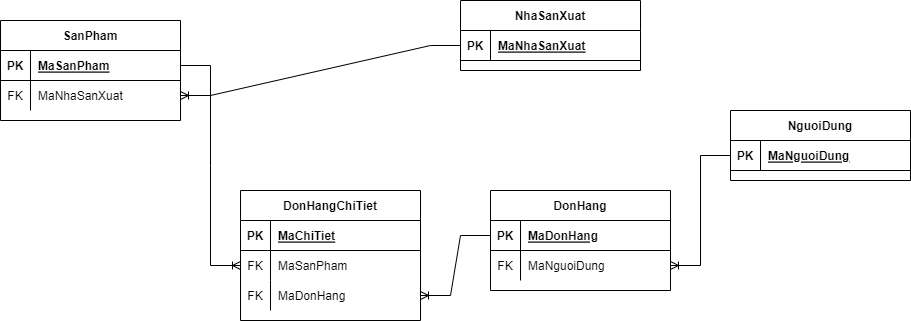

The diagram above was exported from draw.io. Its source (the exported page's mxGraphModel, read from the mxfile embedded in the PNG):
<mxGraphModel dx="1763" dy="620" grid="1" gridSize="10" guides="1" tooltips="1" connect="1" arrows="1" fold="1" page="1" pageScale="1" pageWidth="827" pageHeight="1169" math="0" shadow="0">
  <root>
    <mxCell id="0" />
    <mxCell id="1" parent="0" />
    <mxCell id="MVCbMH49vUTZ3ULB8H6o-1" value="SanPham" style="shape=table;startSize=30;container=1;collapsible=1;childLayout=tableLayout;fixedRows=1;rowLines=0;fontStyle=1;align=center;resizeLast=1;fillColor=default;strokeColor=default;fontColor=default;" parent="1" vertex="1">
      <mxGeometry x="-60" y="120" width="180" height="100" as="geometry" />
    </mxCell>
    <mxCell id="MVCbMH49vUTZ3ULB8H6o-2" value="" style="shape=partialRectangle;collapsible=0;dropTarget=0;pointerEvents=0;fillColor=none;top=0;left=0;bottom=1;right=0;points=[[0,0.5],[1,0.5]];portConstraint=eastwest;" parent="MVCbMH49vUTZ3ULB8H6o-1" vertex="1">
      <mxGeometry y="30" width="180" height="30" as="geometry" />
    </mxCell>
    <mxCell id="MVCbMH49vUTZ3ULB8H6o-3" value="PK" style="shape=partialRectangle;connectable=0;fillColor=none;top=0;left=0;bottom=0;right=0;fontStyle=1;overflow=hidden;" parent="MVCbMH49vUTZ3ULB8H6o-2" vertex="1">
      <mxGeometry width="30" height="30" as="geometry">
        <mxRectangle width="30" height="30" as="alternateBounds" />
      </mxGeometry>
    </mxCell>
    <mxCell id="MVCbMH49vUTZ3ULB8H6o-4" value="MaSanPham" style="shape=partialRectangle;connectable=0;fillColor=none;top=0;left=0;bottom=0;right=0;align=left;spacingLeft=6;fontStyle=5;overflow=hidden;" parent="MVCbMH49vUTZ3ULB8H6o-2" vertex="1">
      <mxGeometry x="30" width="150" height="30" as="geometry">
        <mxRectangle width="150" height="30" as="alternateBounds" />
      </mxGeometry>
    </mxCell>
    <mxCell id="MVCbMH49vUTZ3ULB8H6o-5" value="" style="shape=partialRectangle;collapsible=0;dropTarget=0;pointerEvents=0;fillColor=none;top=0;left=0;bottom=0;right=0;points=[[0,0.5],[1,0.5]];portConstraint=eastwest;" parent="MVCbMH49vUTZ3ULB8H6o-1" vertex="1">
      <mxGeometry y="60" width="180" height="30" as="geometry" />
    </mxCell>
    <mxCell id="MVCbMH49vUTZ3ULB8H6o-6" value="FK" style="shape=partialRectangle;connectable=0;fillColor=none;top=0;left=0;bottom=0;right=0;editable=1;overflow=hidden;" parent="MVCbMH49vUTZ3ULB8H6o-5" vertex="1">
      <mxGeometry width="30" height="30" as="geometry">
        <mxRectangle width="30" height="30" as="alternateBounds" />
      </mxGeometry>
    </mxCell>
    <mxCell id="MVCbMH49vUTZ3ULB8H6o-7" value="MaNhaSanXuat" style="shape=partialRectangle;connectable=0;fillColor=none;top=0;left=0;bottom=0;right=0;align=left;spacingLeft=6;overflow=hidden;" parent="MVCbMH49vUTZ3ULB8H6o-5" vertex="1">
      <mxGeometry x="30" width="150" height="30" as="geometry">
        <mxRectangle width="150" height="30" as="alternateBounds" />
      </mxGeometry>
    </mxCell>
    <mxCell id="MVCbMH49vUTZ3ULB8H6o-14" value="NhaSanXuat" style="shape=table;startSize=30;container=1;collapsible=1;childLayout=tableLayout;fixedRows=1;rowLines=0;fontStyle=1;align=center;resizeLast=1;" parent="1" vertex="1">
      <mxGeometry x="400" y="100" width="180" height="70" as="geometry" />
    </mxCell>
    <mxCell id="MVCbMH49vUTZ3ULB8H6o-15" value="" style="shape=partialRectangle;collapsible=0;dropTarget=0;pointerEvents=0;fillColor=none;top=0;left=0;bottom=1;right=0;points=[[0,0.5],[1,0.5]];portConstraint=eastwest;" parent="MVCbMH49vUTZ3ULB8H6o-14" vertex="1">
      <mxGeometry y="30" width="180" height="30" as="geometry" />
    </mxCell>
    <mxCell id="MVCbMH49vUTZ3ULB8H6o-16" value="PK" style="shape=partialRectangle;connectable=0;fillColor=none;top=0;left=0;bottom=0;right=0;fontStyle=1;overflow=hidden;" parent="MVCbMH49vUTZ3ULB8H6o-15" vertex="1">
      <mxGeometry width="30" height="30" as="geometry">
        <mxRectangle width="30" height="30" as="alternateBounds" />
      </mxGeometry>
    </mxCell>
    <mxCell id="MVCbMH49vUTZ3ULB8H6o-17" value="MaNhaSanXuat" style="shape=partialRectangle;connectable=0;fillColor=none;top=0;left=0;bottom=0;right=0;align=left;spacingLeft=6;fontStyle=5;overflow=hidden;" parent="MVCbMH49vUTZ3ULB8H6o-15" vertex="1">
      <mxGeometry x="30" width="150" height="30" as="geometry">
        <mxRectangle width="150" height="30" as="alternateBounds" />
      </mxGeometry>
    </mxCell>
    <mxCell id="MVCbMH49vUTZ3ULB8H6o-21" value="DonHang" style="shape=table;startSize=30;container=1;collapsible=1;childLayout=tableLayout;fixedRows=1;rowLines=0;fontStyle=1;align=center;resizeLast=1;fillColor=default;strokeColor=default;fontColor=default;" parent="1" vertex="1">
      <mxGeometry x="430" y="290" width="180" height="100" as="geometry" />
    </mxCell>
    <mxCell id="MVCbMH49vUTZ3ULB8H6o-22" value="" style="shape=partialRectangle;collapsible=0;dropTarget=0;pointerEvents=0;fillColor=none;top=0;left=0;bottom=1;right=0;points=[[0,0.5],[1,0.5]];portConstraint=eastwest;" parent="MVCbMH49vUTZ3ULB8H6o-21" vertex="1">
      <mxGeometry y="30" width="180" height="30" as="geometry" />
    </mxCell>
    <mxCell id="MVCbMH49vUTZ3ULB8H6o-23" value="PK" style="shape=partialRectangle;connectable=0;fillColor=none;top=0;left=0;bottom=0;right=0;fontStyle=1;overflow=hidden;" parent="MVCbMH49vUTZ3ULB8H6o-22" vertex="1">
      <mxGeometry width="30" height="30" as="geometry">
        <mxRectangle width="30" height="30" as="alternateBounds" />
      </mxGeometry>
    </mxCell>
    <mxCell id="MVCbMH49vUTZ3ULB8H6o-24" value="MaDonHang" style="shape=partialRectangle;connectable=0;fillColor=none;top=0;left=0;bottom=0;right=0;align=left;spacingLeft=6;fontStyle=5;overflow=hidden;" parent="MVCbMH49vUTZ3ULB8H6o-22" vertex="1">
      <mxGeometry x="30" width="150" height="30" as="geometry">
        <mxRectangle width="150" height="30" as="alternateBounds" />
      </mxGeometry>
    </mxCell>
    <mxCell id="MVCbMH49vUTZ3ULB8H6o-28" value="" style="shape=partialRectangle;collapsible=0;dropTarget=0;pointerEvents=0;fillColor=none;top=0;left=0;bottom=0;right=0;points=[[0,0.5],[1,0.5]];portConstraint=eastwest;" parent="MVCbMH49vUTZ3ULB8H6o-21" vertex="1">
      <mxGeometry y="60" width="180" height="30" as="geometry" />
    </mxCell>
    <mxCell id="MVCbMH49vUTZ3ULB8H6o-29" value="FK" style="shape=partialRectangle;connectable=0;fillColor=none;top=0;left=0;bottom=0;right=0;editable=1;overflow=hidden;" parent="MVCbMH49vUTZ3ULB8H6o-28" vertex="1">
      <mxGeometry width="30" height="30" as="geometry">
        <mxRectangle width="30" height="30" as="alternateBounds" />
      </mxGeometry>
    </mxCell>
    <mxCell id="MVCbMH49vUTZ3ULB8H6o-30" value="MaNguoiDung" style="shape=partialRectangle;connectable=0;fillColor=none;top=0;left=0;bottom=0;right=0;align=left;spacingLeft=6;overflow=hidden;" parent="MVCbMH49vUTZ3ULB8H6o-28" vertex="1">
      <mxGeometry x="30" width="150" height="30" as="geometry">
        <mxRectangle width="150" height="30" as="alternateBounds" />
      </mxGeometry>
    </mxCell>
    <mxCell id="MVCbMH49vUTZ3ULB8H6o-31" value="NguoiDung" style="shape=table;startSize=30;container=1;collapsible=1;childLayout=tableLayout;fixedRows=1;rowLines=0;fontStyle=1;align=center;resizeLast=1;fillColor=default;strokeColor=default;fontColor=default;" parent="1" vertex="1">
      <mxGeometry x="670" y="210" width="180" height="70" as="geometry" />
    </mxCell>
    <mxCell id="MVCbMH49vUTZ3ULB8H6o-32" value="" style="shape=partialRectangle;collapsible=0;dropTarget=0;pointerEvents=0;fillColor=none;top=0;left=0;bottom=1;right=0;points=[[0,0.5],[1,0.5]];portConstraint=eastwest;" parent="MVCbMH49vUTZ3ULB8H6o-31" vertex="1">
      <mxGeometry y="30" width="180" height="30" as="geometry" />
    </mxCell>
    <mxCell id="MVCbMH49vUTZ3ULB8H6o-33" value="PK" style="shape=partialRectangle;connectable=0;fillColor=none;top=0;left=0;bottom=0;right=0;fontStyle=1;overflow=hidden;" parent="MVCbMH49vUTZ3ULB8H6o-32" vertex="1">
      <mxGeometry width="30" height="30" as="geometry">
        <mxRectangle width="30" height="30" as="alternateBounds" />
      </mxGeometry>
    </mxCell>
    <mxCell id="MVCbMH49vUTZ3ULB8H6o-34" value="MaNguoiDung" style="shape=partialRectangle;connectable=0;fillColor=none;top=0;left=0;bottom=0;right=0;align=left;spacingLeft=6;fontStyle=5;overflow=hidden;" parent="MVCbMH49vUTZ3ULB8H6o-32" vertex="1">
      <mxGeometry x="30" width="150" height="30" as="geometry">
        <mxRectangle width="150" height="30" as="alternateBounds" />
      </mxGeometry>
    </mxCell>
    <mxCell id="MVCbMH49vUTZ3ULB8H6o-44" value="" style="edgeStyle=entityRelationEdgeStyle;fontSize=12;html=1;endArrow=ERoneToMany;rounded=0;exitX=0;exitY=0.5;exitDx=0;exitDy=0;entryX=1;entryY=0.5;entryDx=0;entryDy=0;" parent="1" source="MVCbMH49vUTZ3ULB8H6o-32" target="MVCbMH49vUTZ3ULB8H6o-28" edge="1">
      <mxGeometry width="100" height="100" relative="1" as="geometry">
        <mxPoint x="540" y="230" as="sourcePoint" />
        <mxPoint x="570" y="480" as="targetPoint" />
      </mxGeometry>
    </mxCell>
    <mxCell id="MVCbMH49vUTZ3ULB8H6o-45" value="" style="edgeStyle=entityRelationEdgeStyle;fontSize=12;html=1;endArrow=ERoneToMany;rounded=0;exitX=0;exitY=0.5;exitDx=0;exitDy=0;entryX=1;entryY=0.5;entryDx=0;entryDy=0;strokeColor=default;labelBackgroundColor=default;fontColor=default;" parent="1" source="MVCbMH49vUTZ3ULB8H6o-15" target="MVCbMH49vUTZ3ULB8H6o-5" edge="1">
      <mxGeometry width="100" height="100" relative="1" as="geometry">
        <mxPoint x="280" y="165" as="sourcePoint" />
        <mxPoint x="310" y="415" as="targetPoint" />
      </mxGeometry>
    </mxCell>
    <mxCell id="QnrQppOJLHzkHZ0V3tRe-1" value="DonHangChiTiet" style="shape=table;startSize=30;container=1;collapsible=1;childLayout=tableLayout;fixedRows=1;rowLines=0;fontStyle=1;align=center;resizeLast=1;fillColor=default;strokeColor=default;fontColor=default;" parent="1" vertex="1">
      <mxGeometry x="180" y="290" width="180" height="130" as="geometry" />
    </mxCell>
    <mxCell id="QnrQppOJLHzkHZ0V3tRe-2" value="" style="shape=partialRectangle;collapsible=0;dropTarget=0;pointerEvents=0;fillColor=none;top=0;left=0;bottom=1;right=0;points=[[0,0.5],[1,0.5]];portConstraint=eastwest;fontColor=default;" parent="QnrQppOJLHzkHZ0V3tRe-1" vertex="1">
      <mxGeometry y="30" width="180" height="30" as="geometry" />
    </mxCell>
    <mxCell id="QnrQppOJLHzkHZ0V3tRe-3" value="PK" style="shape=partialRectangle;connectable=0;fillColor=none;top=0;left=0;bottom=0;right=0;fontStyle=1;overflow=hidden;" parent="QnrQppOJLHzkHZ0V3tRe-2" vertex="1">
      <mxGeometry width="30" height="30" as="geometry">
        <mxRectangle width="30" height="30" as="alternateBounds" />
      </mxGeometry>
    </mxCell>
    <mxCell id="QnrQppOJLHzkHZ0V3tRe-4" value="MaChiTiet" style="shape=partialRectangle;connectable=0;fillColor=none;top=0;left=0;bottom=0;right=0;align=left;spacingLeft=6;fontStyle=5;overflow=hidden;fontColor=default;" parent="QnrQppOJLHzkHZ0V3tRe-2" vertex="1">
      <mxGeometry x="30" width="150" height="30" as="geometry">
        <mxRectangle width="150" height="30" as="alternateBounds" />
      </mxGeometry>
    </mxCell>
    <mxCell id="QnrQppOJLHzkHZ0V3tRe-5" value="" style="shape=partialRectangle;collapsible=0;dropTarget=0;pointerEvents=0;fillColor=none;top=0;left=0;bottom=0;right=0;points=[[0,0.5],[1,0.5]];portConstraint=eastwest;" parent="QnrQppOJLHzkHZ0V3tRe-1" vertex="1">
      <mxGeometry y="60" width="180" height="30" as="geometry" />
    </mxCell>
    <mxCell id="QnrQppOJLHzkHZ0V3tRe-6" value="FK" style="shape=partialRectangle;connectable=0;fillColor=none;top=0;left=0;bottom=0;right=0;editable=1;overflow=hidden;" parent="QnrQppOJLHzkHZ0V3tRe-5" vertex="1">
      <mxGeometry width="30" height="30" as="geometry">
        <mxRectangle width="30" height="30" as="alternateBounds" />
      </mxGeometry>
    </mxCell>
    <mxCell id="QnrQppOJLHzkHZ0V3tRe-7" value="MaSanPham" style="shape=partialRectangle;connectable=0;fillColor=none;top=0;left=0;bottom=0;right=0;align=left;spacingLeft=6;overflow=hidden;" parent="QnrQppOJLHzkHZ0V3tRe-5" vertex="1">
      <mxGeometry x="30" width="150" height="30" as="geometry">
        <mxRectangle width="150" height="30" as="alternateBounds" />
      </mxGeometry>
    </mxCell>
    <mxCell id="QnrQppOJLHzkHZ0V3tRe-8" value="" style="shape=partialRectangle;collapsible=0;dropTarget=0;pointerEvents=0;fillColor=none;top=0;left=0;bottom=0;right=0;points=[[0,0.5],[1,0.5]];portConstraint=eastwest;" parent="QnrQppOJLHzkHZ0V3tRe-1" vertex="1">
      <mxGeometry y="90" width="180" height="30" as="geometry" />
    </mxCell>
    <mxCell id="QnrQppOJLHzkHZ0V3tRe-9" value="FK" style="shape=partialRectangle;connectable=0;fillColor=none;top=0;left=0;bottom=0;right=0;editable=1;overflow=hidden;" parent="QnrQppOJLHzkHZ0V3tRe-8" vertex="1">
      <mxGeometry width="30" height="30" as="geometry">
        <mxRectangle width="30" height="30" as="alternateBounds" />
      </mxGeometry>
    </mxCell>
    <mxCell id="QnrQppOJLHzkHZ0V3tRe-10" value="MaDonHang" style="shape=partialRectangle;connectable=0;fillColor=none;top=0;left=0;bottom=0;right=0;align=left;spacingLeft=6;overflow=hidden;fontColor=default;" parent="QnrQppOJLHzkHZ0V3tRe-8" vertex="1">
      <mxGeometry x="30" width="150" height="30" as="geometry">
        <mxRectangle width="150" height="30" as="alternateBounds" />
      </mxGeometry>
    </mxCell>
    <mxCell id="QnrQppOJLHzkHZ0V3tRe-11" value="" style="edgeStyle=entityRelationEdgeStyle;fontSize=12;html=1;endArrow=ERoneToMany;rounded=0;exitX=1;exitY=0.5;exitDx=0;exitDy=0;entryX=0;entryY=0.5;entryDx=0;entryDy=0;strokeColor=default;labelBackgroundColor=default;fontColor=default;" parent="1" source="MVCbMH49vUTZ3ULB8H6o-2" target="QnrQppOJLHzkHZ0V3tRe-5" edge="1">
      <mxGeometry width="100" height="100" relative="1" as="geometry">
        <mxPoint x="370" y="210" as="sourcePoint" />
        <mxPoint x="230" y="240" as="targetPoint" />
      </mxGeometry>
    </mxCell>
    <mxCell id="QnrQppOJLHzkHZ0V3tRe-13" value="" style="edgeStyle=entityRelationEdgeStyle;fontSize=12;html=1;endArrow=ERoneToMany;rounded=0;exitX=0;exitY=0.5;exitDx=0;exitDy=0;entryX=1;entryY=0.5;entryDx=0;entryDy=0;strokeColor=default;labelBackgroundColor=default;fontColor=default;" parent="1" source="MVCbMH49vUTZ3ULB8H6o-22" target="QnrQppOJLHzkHZ0V3tRe-8" edge="1">
      <mxGeometry width="100" height="100" relative="1" as="geometry">
        <mxPoint x="410" y="155" as="sourcePoint" />
        <mxPoint x="130" y="205" as="targetPoint" />
      </mxGeometry>
    </mxCell>
  </root>
</mxGraphModel>